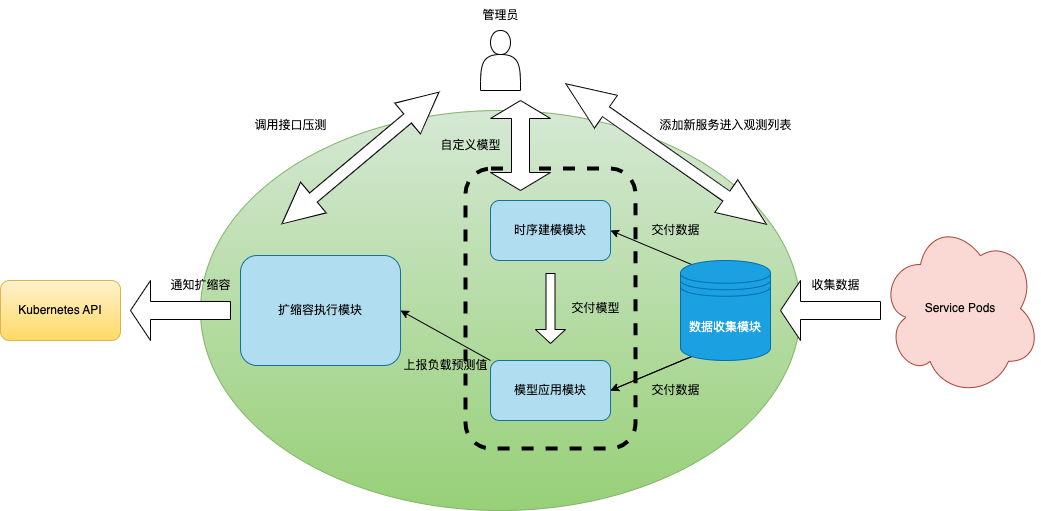

The diagram above was exported from draw.io. Its source (the exported page's mxGraphModel, read from the mxfile embedded in the PNG):
<mxGraphModel dx="1041" dy="1415" grid="1" gridSize="10" guides="1" tooltips="1" connect="1" arrows="1" fold="1" page="1" pageScale="1" pageWidth="1169" pageHeight="827" math="0" shadow="0">
  <root>
    <mxCell id="0" />
    <mxCell id="1" parent="0" />
    <mxCell id="2" value="" style="ellipse;whiteSpace=wrap;html=1;fillColor=#d5e8d4;gradientColor=#97d077;strokeColor=#82b366;" vertex="1" parent="1">
      <mxGeometry x="210" y="90" width="600" height="400" as="geometry" />
    </mxCell>
    <mxCell id="11" style="edgeStyle=none;html=1;exitX=0.15;exitY=0.95;exitDx=0;exitDy=0;exitPerimeter=0;entryX=1;entryY=0.5;entryDx=0;entryDy=0;fontColor=#000000;" edge="1" parent="1" source="3" target="8">
      <mxGeometry relative="1" as="geometry" />
    </mxCell>
    <mxCell id="12" style="edgeStyle=none;html=1;exitX=0.15;exitY=0.95;exitDx=0;exitDy=0;exitPerimeter=0;entryX=1;entryY=0.5;entryDx=0;entryDy=0;fontColor=#000000;strokeColor=#000000;" edge="1" parent="1" source="3" target="8">
      <mxGeometry relative="1" as="geometry" />
    </mxCell>
    <mxCell id="13" value="" style="edgeStyle=none;html=1;exitX=0.15;exitY=0.05;exitDx=0;exitDy=0;exitPerimeter=0;entryX=1;entryY=0.5;entryDx=0;entryDy=0;fontColor=#000000;fillColor=none;strokeColor=#000000;" edge="1" parent="1" source="3" target="9">
      <mxGeometry relative="1" as="geometry" />
    </mxCell>
    <mxCell id="3" value="数据收集模块" style="shape=datastore;whiteSpace=wrap;html=1;fillColor=#1ba1e2;fontColor=#ffffff;strokeColor=#006EAF;" vertex="1" parent="1">
      <mxGeometry x="690" y="240" width="90" height="100" as="geometry" />
    </mxCell>
    <mxCell id="4" value="" style="shape=singleArrow;direction=west;whiteSpace=wrap;html=1;" vertex="1" parent="1">
      <mxGeometry x="790" y="260" width="100" height="60" as="geometry" />
    </mxCell>
    <mxCell id="6" value="&lt;font color=&quot;#000000&quot;&gt;Service Pods&lt;/font&gt;" style="ellipse;shape=cloud;whiteSpace=wrap;html=1;fillColor=#fad9d5;strokeColor=#ae4132;" vertex="1" parent="1">
      <mxGeometry x="890" y="200" width="160" height="176" as="geometry" />
    </mxCell>
    <mxCell id="20" style="edgeStyle=none;html=1;exitX=0;exitY=0;exitDx=0;exitDy=0;entryX=1;entryY=0.5;entryDx=0;entryDy=0;labelBackgroundColor=#FFFFFF;strokeColor=#000000;fontColor=#000000;" edge="1" parent="1" source="8" target="10">
      <mxGeometry relative="1" as="geometry" />
    </mxCell>
    <mxCell id="8" value="&lt;font color=&quot;#000000&quot;&gt;模型应用模块&lt;/font&gt;" style="rounded=1;whiteSpace=wrap;html=1;fillColor=#b1ddf0;strokeColor=#10739e;" vertex="1" parent="1">
      <mxGeometry x="500" y="340" width="120" height="60" as="geometry" />
    </mxCell>
    <mxCell id="9" value="&lt;font color=&quot;#000000&quot;&gt;时序建模模块&lt;/font&gt;" style="rounded=1;whiteSpace=wrap;html=1;fillColor=#b1ddf0;strokeColor=#10739e;" vertex="1" parent="1">
      <mxGeometry x="500" y="180" width="120" height="60" as="geometry" />
    </mxCell>
    <mxCell id="10" value="&lt;font color=&quot;#000000&quot;&gt;扩缩容执行模块&lt;/font&gt;" style="rounded=1;whiteSpace=wrap;html=1;fillColor=#b1ddf0;strokeColor=#10739e;" vertex="1" parent="1">
      <mxGeometry x="250" y="235" width="160" height="110" as="geometry" />
    </mxCell>
    <mxCell id="14" value="交付数据" style="text;html=1;align=center;verticalAlign=middle;resizable=0;points=[];autosize=1;strokeColor=none;fillColor=none;fontColor=#000000;" vertex="1" parent="1">
      <mxGeometry x="650" y="195" width="70" height="30" as="geometry" />
    </mxCell>
    <mxCell id="15" value="交付数据" style="text;html=1;align=center;verticalAlign=middle;resizable=0;points=[];autosize=1;strokeColor=none;fillColor=none;fontColor=#000000;" vertex="1" parent="1">
      <mxGeometry x="650" y="355" width="70" height="30" as="geometry" />
    </mxCell>
    <mxCell id="16" value="" style="shape=singleArrow;direction=south;whiteSpace=wrap;html=1;fontColor=#000000;" vertex="1" parent="1">
      <mxGeometry x="545" y="253" width="30" height="70" as="geometry" />
    </mxCell>
    <mxCell id="17" value="收集数据" style="text;html=1;align=center;verticalAlign=middle;resizable=0;points=[];autosize=1;strokeColor=none;fillColor=none;fontColor=#000000;" vertex="1" parent="1">
      <mxGeometry x="810" y="250" width="70" height="30" as="geometry" />
    </mxCell>
    <mxCell id="19" value="交付模型" style="text;html=1;align=center;verticalAlign=middle;resizable=0;points=[];autosize=1;strokeColor=none;fillColor=none;fontColor=#000000;" vertex="1" parent="1">
      <mxGeometry x="570" y="273" width="70" height="30" as="geometry" />
    </mxCell>
    <mxCell id="21" value="上报负载预测值" style="text;html=1;align=center;verticalAlign=middle;resizable=0;points=[];autosize=1;strokeColor=none;fillColor=none;fontColor=#000000;" vertex="1" parent="1">
      <mxGeometry x="400" y="330" width="110" height="30" as="geometry" />
    </mxCell>
    <mxCell id="22" value="&lt;font color=&quot;#000000&quot;&gt;Kubernetes API&lt;/font&gt;" style="rounded=1;whiteSpace=wrap;html=1;fillColor=#fff2cc;strokeColor=#d6b656;gradientColor=#ffd966;" vertex="1" parent="1">
      <mxGeometry x="10" y="260" width="120" height="60" as="geometry" />
    </mxCell>
    <mxCell id="23" value="" style="shape=singleArrow;direction=west;whiteSpace=wrap;html=1;" vertex="1" parent="1">
      <mxGeometry x="140" y="260" width="100" height="60" as="geometry" />
    </mxCell>
    <mxCell id="25" value="通知扩缩容" style="text;html=1;align=center;verticalAlign=middle;resizable=0;points=[];autosize=1;strokeColor=none;fillColor=none;fontColor=#000000;" vertex="1" parent="1">
      <mxGeometry x="170" y="250" width="80" height="30" as="geometry" />
    </mxCell>
    <mxCell id="26" value="" style="shape=actor;whiteSpace=wrap;html=1;fontColor=#000000;" vertex="1" parent="1">
      <mxGeometry x="490" y="10" width="40" height="60" as="geometry" />
    </mxCell>
    <mxCell id="27" value="管理员" style="text;html=1;align=center;verticalAlign=middle;resizable=0;points=[];autosize=1;strokeColor=none;fillColor=none;fontColor=#000000;" vertex="1" parent="1">
      <mxGeometry x="480" y="-20" width="60" height="30" as="geometry" />
    </mxCell>
    <mxCell id="28" value="" style="shape=doubleArrow;direction=south;whiteSpace=wrap;html=1;fontColor=#000000;rotation=50;" vertex="1" parent="1">
      <mxGeometry x="350" y="35" width="40" height="205" as="geometry" />
    </mxCell>
    <mxCell id="29" value="调用接口压测" style="text;html=1;align=center;verticalAlign=middle;resizable=0;points=[];autosize=1;strokeColor=none;fillColor=none;fontColor=#000000;" vertex="1" parent="1">
      <mxGeometry x="250" y="90" width="100" height="30" as="geometry" />
    </mxCell>
    <mxCell id="32" value="" style="shape=doubleArrow;direction=south;whiteSpace=wrap;html=1;fontColor=#000000;rotation=-55;" vertex="1" parent="1">
      <mxGeometry x="655.61" y="10.92" width="40" height="245" as="geometry" />
    </mxCell>
    <mxCell id="33" value="添加新服务进入观测列表" style="text;html=1;align=center;verticalAlign=middle;resizable=0;points=[];autosize=1;strokeColor=none;fillColor=none;fontColor=#000000;" vertex="1" parent="1">
      <mxGeometry x="655" y="90" width="160" height="30" as="geometry" />
    </mxCell>
    <mxCell id="34" value="" style="rounded=1;whiteSpace=wrap;html=1;fontColor=#000000;gradientColor=none;fillColor=none;strokeWidth=4;dashed=1;strokeColor=#000000;" vertex="1" parent="1">
      <mxGeometry x="475" y="148" width="170" height="280" as="geometry" />
    </mxCell>
    <mxCell id="36" value="" style="shape=doubleArrow;direction=south;whiteSpace=wrap;html=1;strokeWidth=1;strokeColor=#000000;" vertex="1" parent="1">
      <mxGeometry x="500" y="80" width="60" height="90" as="geometry" />
    </mxCell>
    <mxCell id="38" value="自定义模型" style="text;html=1;align=center;verticalAlign=middle;resizable=0;points=[];autosize=1;strokeColor=none;fillColor=none;fontColor=#000000;strokeWidth=1;" vertex="1" parent="1">
      <mxGeometry x="440" y="110" width="80" height="30" as="geometry" />
    </mxCell>
  </root>
</mxGraphModel>